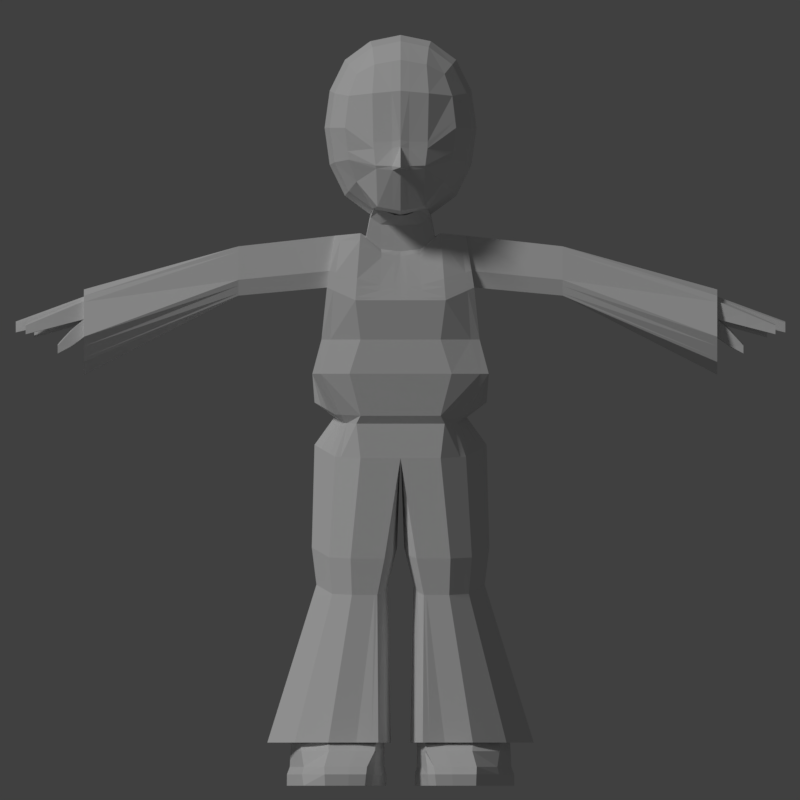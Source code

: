 # Source: ludzik8.blend  (saved by Blender 2.79.0; exported with 4.5.12 LTS)
import bpy
from mathutils import Matrix  # noqa: F401  (used for matrix-valued properties, if any)

bpy.ops.wm.read_factory_settings(use_empty=True)
scene = bpy.context.scene
scene.name = 'Scene'

# ---- collections
col_collection_1 = bpy.data.collections.new('Collection 1'); scene.collection.children.link(col_collection_1)

# ---- materials (node trees are filled in below, after node groups)
mat_skin = bpy.data.materials.new('Skin')
mat_skin.alpha_threshold = 0.0
mat_skin.use_transparent_shadow = False
mat_skin.roughness = 0.5
mat_skin.specular_intensity = 0.0

# ---- material node trees

# ---- world
world_world = bpy.data.worlds.new('World'); scene.world = world_world
world_world.color = (0.05088, 0.05088, 0.05088)
world_world.use_sun_shadow = False
world_world.sun_shadow_jitter_overblur = 0.0
world_world.cycles.sampling_method = 'MANUAL'

# ---- cameras
cam_camera_001 = bpy.data.cameras.new('Camera.001')
cam_camera_001.type = 'ORTHO'
cam_camera_001.clip_end = 100.0
cam_camera_001.lens = 35.0
cam_camera_001.sensor_width = 32.0
cam_camera_001.sensor_height = 18.0
cam_camera_001.ortho_scale = 2.5
cam_camera_001.display_size = 2.0
cam_camera_001.dof.focus_distance = 0.0
cam_camera_001.dof.aperture_fstop = 128.0
cam_camera_001.dof.aperture_blades = 6
cam_camera = bpy.data.cameras.new('Camera')
cam_camera.clip_end = 100.0
cam_camera.lens = 35.0
cam_camera.sensor_width = 32.0
cam_camera.sensor_height = 18.0
cam_camera.ortho_scale = 7.314
cam_camera.dof.focus_distance = 0.0
cam_camera.dof.aperture_fstop = 128.0

# ---- lights
light_sun = bpy.data.lights.new('Sun', 'SUN')
light_sun.transmission_factor = 0.0
light_sun.angle = 0.1993
light_sun.energy = 1.0
light_sun.shadow_buffer_clip_start = 0.5
light_sun.shadow_soft_size = 0.1
light_sun.shadow_cascade_max_distance = 1000.0

# ---- meshes
me_cube_002 = bpy.data.meshes.new('Cube.002')
me_cube_002.from_pydata([(0.0, 0.8607, -0.1758), (4.823e-10, 0.8046, 0.3507), (0.2803, 0.7948, -0.197), (4.279e-10, 0.9067, -0.3865), (0.294, 0.749, 0.3264), (0.2532, 0.8133, -0.3881), (0.7914, -0.01184, 0.0), (0.7382, 0.3347, 0.0), (0.7382, -0.007689, 0.3507), (0.7382, -0.3584, 0.0), (0.7382, -0.01599, -0.3507), (0.6882, 0.3062, -0.3264), (0.6882, 0.3152, 0.3264), (0.6882, -0.3312, 0.3264), (0.6882, -0.3376, -0.3264), (4.823e-10, -0.8799, 0.0), (0.3159, -0.8216, 0.0), (4.823e-10, -0.82, 0.3507), (4.823e-10, -0.8232, -0.3507), (0.294, -0.7684, -0.3264), (0.294, -0.765, 0.3264), (4.823e-10, -0.02224, -0.8785), (4.823e-10, 0.3224, -0.8194), (0.3159, -0.02155, -0.8194), (4.823e-10, -0.3655, -0.8194), (0.294, 0.2995, -0.7639), (0.294, -0.3413, -0.7639), (4.823e-10, -0.001439, 0.8785), (4.823e-10, 0.347, 0.8194), (4.823e-10, -0.3512, 0.8194), (0.3159, -0.002138, 0.8194), (0.294, 0.3219, 0.7639), (0.294, -0.3275, 0.7639), (0.2414, 0.6649, -0.747), (4.279e-10, 0.7027, -0.7862), (4.823e-10, 0.6352, 0.6432), (0.2721, 0.5903, 0.599), (0.5396, 0.585, 0.3021), (0.5795, 0.6238, 0.0), (0.5396, 0.5751, -0.3021), (0.5396, -0.3161, -0.599), (0.5795, -0.01946, -0.6432), (0.5396, 0.2782, -0.599), (0.5396, 0.2951, 0.599), (0.5795, -0.004225, 0.6432), (0.5396, -0.3046, 0.599), (0.5396, -0.6015, 0.3021), (0.5795, -0.6475, 0.0), (0.5396, -0.6059, -0.3021), (4.823e-10, -0.6512, -0.6432), (0.2721, -0.6076, -0.599), (0.2721, -0.5998, 0.599), (4.823e-10, -0.6437, 0.6432), (0.4588, -0.519, -0.5093), (0.4588, -0.5111, 0.5093), (0.4588, 0.4833, -0.5093), (0.4588, 0.4995, 0.5093), (4.279e-10, 1.089, -0.3747), (0.2584, 0.8276, -0.3576), (0.7015, 0.3137, -0.2397), (0.7523, -0.01489, -0.2575), (0.7015, -0.3431, -0.2397), (0.2998, -0.7825, -0.2397), (4.823e-10, -0.8383, -0.2575), (0.5502, 0.588, -0.2218), (0.5502, -0.617, -0.2218), (0.08824, 0.8302, -0.197), (0.09257, 0.7871, 0.343), (0.08212, 0.8773, -0.3997), (0.09946, -0.8615, 0.0), (0.09257, -0.8059, -0.343), (0.09257, -0.8027, 0.343), (0.09946, -0.02202, -0.8599), (0.09257, 0.3152, -0.802), (0.09257, -0.3579, -0.802), (0.09257, 0.3391, 0.802), (0.09946, -0.001659, 0.8599), (0.09257, -0.3437, 0.802), (0.07601, 0.6908, -0.7739), (0.08567, 0.6211, 0.6293), (0.08567, -0.6375, -0.6293), (0.08567, -0.6299, 0.6293), (0.0944, -0.8207, -0.2519), (0.0861, 0.8834, -0.3626), (0.0, 0.8479, -0.1147), (0.2834, 0.7843, -0.1339), (0.7792, -0.01089, 0.08028), (0.7268, 0.3302, 0.07472), (0.7268, -0.3522, 0.07472), (4.823e-10, -0.8662, 0.08028), (0.3109, -0.8086, 0.07472), (0.5703, 0.6149, 0.06916), (0.5703, -0.6369, 0.06916), (0.09788, -0.8481, 0.07853), (0.08923, 0.8204, -0.1319)], [], [(94, 67, 4, 85), (85, 4, 37, 91), (67, 79, 36, 4), (4, 36, 56, 37), (83, 58, 5, 68), (68, 5, 33, 78), (58, 64, 39, 5), (5, 39, 55, 33), (60, 10, 11, 59), (59, 11, 39, 64), (10, 41, 42, 11), (11, 42, 55, 39), (86, 87, 12, 8), (8, 12, 43, 44), (87, 91, 37, 12), (12, 37, 56, 43), (86, 8, 13, 88), (88, 13, 46, 92), (8, 44, 45, 13), (13, 45, 54, 46), (60, 61, 14, 10), (10, 14, 40, 41), (61, 65, 48, 14), (14, 48, 53, 40), (82, 70, 19, 62), (62, 19, 48, 65), (70, 80, 50, 19), (19, 50, 53, 48), (93, 90, 20, 71), (71, 20, 51, 81), (90, 92, 46, 20), (20, 46, 54, 51), (72, 73, 25, 23), (23, 25, 42, 41), (73, 78, 33, 25), (25, 33, 55, 42), (72, 23, 26, 74), (74, 26, 50, 80), (23, 41, 40, 26), (26, 40, 53, 50), (76, 30, 31, 75), (75, 31, 36, 79), (30, 44, 43, 31), (31, 43, 56, 36), (76, 77, 32, 30), (30, 32, 45, 44), (77, 81, 51, 32), (32, 51, 54, 45), (16, 62, 65, 47), (69, 82, 62, 16), (9, 47, 65, 61), (6, 9, 61, 60), (7, 59, 64, 38), (6, 60, 59, 7), (2, 38, 64, 58), (66, 2, 58, 83), (0, 66, 83, 57), (15, 63, 82, 69), (29, 52, 81, 77), (27, 29, 77, 76), (28, 75, 79, 35), (27, 76, 75, 28), (24, 74, 80, 49), (21, 72, 74, 24), (22, 34, 78, 73), (21, 22, 73, 72), (17, 71, 81, 52), (89, 93, 71, 17), (18, 49, 80, 70), (63, 18, 70, 82), (3, 68, 78, 34), (57, 83, 68, 3), (1, 35, 79, 67), (84, 1, 67, 94), (0, 84, 94, 66), (15, 69, 93, 89), (16, 47, 92, 90), (69, 16, 90, 93), (9, 88, 92, 47), (6, 86, 88, 9), (7, 38, 91, 87), (6, 7, 87, 86), (2, 85, 91, 38), (66, 94, 85, 2)])
me_cube_002.materials.append(mat_skin)
me_cube_002.use_remesh_preserve_volume = False
me_cube_002.use_remesh_preserve_attributes = False
me_cube_002.use_mirror_vertex_groups = False
me_cube_002.update()
me_cube_001 = bpy.data.meshes.new('Cube.001')
me_cube_001.from_pydata([(1.0, -1.1, -1.038), (1.208, -0.8221, 1.0), (1.0, 0.8078, -1.189), (1.208, 0.9421, 1.0), (1.0, -0.8606, 4.035), (1.0, 0.6373, 4.035), (1.347, 1.098, 0.0), (1.347, -1.098, 0.0), (1.125, -0.8755, 2.521), (1.125, 1.113, 2.521), (0.0, 1.293, -1.227), (0.0, 1.347, 1.0), (0.0, -1.585, -1.0), (0.0, -1.227, 1.0), (0.3554, 1.363, -6.458), (0.4954, 1.363, -6.458), (0.0, -1.446, 0.0), (0.0, 1.446, 0.0), (0.0, 1.484, 2.148), (0.0, -1.246, 2.148), (0.6125, 1.347, 1.0), (0.6125, -1.585, -1.0), (0.6125, 1.0, 4.105), (0.7798, 1.446, 0.0), (0.6893, 1.484, 2.148), (0.6125, 1.293, -1.227), (0.6125, -1.227, 1.0), (0.6125, -1.211, 4.105), (0.7798, -1.446, 0.0), (0.6893, -1.246, 2.148), (0.2902, 1.293, -1.227), (0.2902, -1.227, 1.0), (1.043, 0.9893, -6.428), (0.3695, -1.446, 0.0), (0.3266, -1.246, 2.148), (0.2902, 1.347, 1.0), (0.2902, -1.585, -1.0), (0.2902, 1.0, 3.539), (0.3695, 1.446, 0.0), (0.3266, 1.484, 2.148), (1.314, -0.2489, -0.8379), (1.208, -0.09836, 1.0), (1.0, -0.09836, 4.035), (1.347, -0.1422, 0.0), (1.125, -0.1402, 2.521), (0.674, 1.168, -1.457), (0.6125, -0.09836, 4.105), (0.8608, -1.019, -1.366), (0.9079, -0.7771, -1.336), (0.3011, -0.5152, 4.92), (0.0, -0.5152, 4.753), (0.0, 0.3199, 4.753), (0.3011, 1.089, 4.795), (0.4138, 1.089, 4.804), (0.4138, 0.3199, 5.053), (0.4138, -0.4585, 5.053), (0.0, 1.089, 4.629), (0.2949, 0.3199, 4.92), (0.0, 1.0, 3.428), (0.0, -1.292, 3.428), (1.11, 0.7631, -6.353), (0.1977, 0.1748, -6.158), (0.2902, -1.292, 3.539), (1.0, 0.8078, -2.424), (1.043, -0.481, -6.312), (0.0, 0.8945, 4.317), (0.0, -0.8121, 4.389), (0.458, 0.07664, 4.704), (0.3009, -0.8121, 4.434), (0.458, -0.7517, 4.704), (0.3009, 0.8945, 4.362), (0.458, 0.8945, 4.56), (1.085, -0.9241, 3.006), (1.085, 1.018, 3.006), (0.0, 1.329, 2.557), (0.0, -1.261, 2.557), (0.6647, 1.329, 2.774), (0.6647, -1.235, 2.774), (0.315, -1.261, 2.593), (0.315, 1.329, 2.593), (4.837, 0.8751, 2.278), (1.087, 0.5143, -1.091), (1.208, 0.6531, 1.0), (1.0, 0.5625, 4.035), (1.347, 0.7532, 0.0), (1.125, 0.7649, 2.521), (0.0, -1.462, -1.347), (1.012, -0.2411, -1.269), (0.8608, 0.7249, -1.438), (1.085, 0.8273, 3.006), (1.208, -0.5972, 1.0), (1.0, -0.7387, 4.035), (1.347, -0.8006, 0.0), (1.125, -0.647, 2.521), (0.0, 1.168, -1.457), (0.5186, 1.168, -1.457), (0.9029, 0.4565, -1.391), (1.098, -0.8352, -0.976), (1.085, -0.7907, 3.006), (2.476, 0.6727, 3.723), (2.476, 0.0441, 3.723), (2.476, 0.8652, 2.283), (2.476, 0.004295, 2.283), (0.0, -1.102, 3.6), (2.476, 0.9246, 2.744), (2.476, -0.565, 3.723), (2.476, -0.4777, 2.283), (2.476, -0.6145, 2.744), (4.837, 0.02178, 2.463), (4.837, 1.136, 0.3452), (4.837, 0.1335, -0.02523), (4.837, 0.2624, 1.726), (4.837, 1.453, 1.083), (4.837, -0.6365, 2.075), (4.837, -0.6866, 0.238), (4.837, -1.018, 1.185), (0.3001, -1.102, 3.665), (0.3001, 0.935, 3.64), (0.0, 0.935, 3.575), (0.5279, -0.02739, 4.012), (0.5279, -1.044, 4.012), (0.5279, 0.935, 3.962), (1.285, 0.1748, -6.158), (1.09, 0.9996, -5.365), (0.0, 0.8645, -2.354), (0.0, 1.293, -2.462), (1.098, -0.8352, -2.211), (1.314, -0.2489, -2.073), (1.618, -1.181, -10.77), (0.1484, -0.0401, -10.77), (0.4954, -0.8548, -6.283), (0.6125, 1.293, -2.462), (0.7438, -0.8548, -6.283), (0.05356, 0.1055, -5.068), (0.674, -1.462, -1.347), (0.5186, -1.462, -1.347), (0.2902, 1.293, -2.462), (0.3554, -0.8548, -6.283), (1.734, 0.8926, -10.77), (1.618, 1.303, -10.77), (1.09, -0.6144, -5.238), (0.1341, -0.6734, -5.163), (0.7626, -1.025, -5.205), (0.2643, 1.033, -6.374), (0.4899, -1.025, -5.205), (0.2443, -1.025, -5.205), (0.2902, -1.585, -2.235), (0.0, -1.585, -2.235), (0.7438, 1.363, -6.458), (0.6125, -1.585, -2.235), (1.164, 0.7513, -5.283), (0.0, -1.169, -2.185), (1.0, -1.1, -2.274), (0.6757, 1.934, -10.77), (1.087, 0.5143, -2.327), (0.2643, -0.5348, -6.244), (0.0, -0.2489, -2.073), (0.4899, 1.41, -5.397), (1.356, 0.1055, -5.068), (1.173, -0.3906, -5.185), (1.118, -0.2772, -6.264), (0.3392, 2.069, -10.77), (0.7626, 1.41, -5.397), (0.1341, 1.048, -5.306), (0.2443, 1.41, -5.397), (2.035, 0.08104, -10.77), (0.6757, -1.813, -10.77), (1.103, -1.813, -10.77), (0.3392, -1.679, -10.77), (1.103, 1.695, -10.77), (0.229, 1.483, -10.77), (0.6757, 1.695, -10.77), (1.103, 1.934, -10.77), (0.229, -1.169, -10.77), (0.6757, -1.422, -10.77), (1.103, -1.422, -10.77), (1.747, -0.8682, -10.77), (0.08818, 1.293, -1.227), (0.08818, -1.227, 1.0), (0.1123, -1.446, 0.0), (0.09923, -1.246, 2.148), (0.4266, -1.37, -10.77), (0.08818, 1.347, 1.0), (0.08818, -1.585, -1.0), (0.3729, 1.66, -10.77), (0.1123, 1.446, 0.0), (0.09923, 1.484, 2.148), (0.248, -0.08085, -10.77), (0.09149, -0.5152, 4.757), (0.09149, 1.089, 4.632), (0.0896, 0.3199, 4.757), (0.08818, -1.292, 3.462), (0.4414, -1.719, -10.77), (0.09142, -0.8121, 4.403), (0.09142, 0.8945, 4.331), (0.0957, -1.261, 2.568), (0.0957, 1.329, 2.568), (0.398, -0.8548, -6.283), (0.09118, 0.935, 3.594), (0.09118, -1.102, 3.619), (0.08818, 1.0, 3.462), (0.1576, -1.462, -1.347), (0.1576, 1.168, -1.457), (0.398, 1.363, -6.458), (0.08818, -1.585, -2.235), (0.3189, 1.41, -5.397), (0.3189, -1.025, -5.205), (0.08818, 1.293, -2.462), (0.4414, 2.028, -10.77), (1.072, 1.034, 1.0), (0.9119, -1.21, -1.03), (0.9119, 0.7198, 4.051), (1.218, 1.177, 0.0), (1.026, 1.197, 2.437), (0.9119, 0.9181, -1.197), (1.072, -0.9142, 1.0), (0.9119, -0.9402, 4.051), (1.218, -1.177, 0.0), (1.026, -0.9599, 2.437), (1.526, 1.066, -10.77), (1.501, -1.325, -10.77), (0.9897, 1.089, 2.953), (0.9897, -0.9948, 2.953), (0.9746, -0.566, -6.305), (0.8183, -1.12, -1.361), (0.8183, 0.8257, -1.442), (0.9746, 1.074, -6.435), (0.9119, -1.21, -2.265), (1.016, 1.093, -5.372), (1.016, -0.7077, -5.23), (0.9119, 0.9181, -2.433), (1.501, 1.446, -10.77), (1.673, 0.02299, -10.77), (1.545, -0.9672, -10.77), (0.6757, -0.1742, -12.03), (0.684, -1.154, -12.03), (1.103, -0.1742, -12.03), (1.052, -1.154, -12.03), (1.154, 2.994, -12.03), (0.7978, 2.994, -12.03), (1.481, 2.148, -12.03), (1.737, 0.02299, -12.03), (1.601, -0.9672, -12.03), (0.4697, -1.109, -12.03), (0.5453, 2.959, -12.03), (0.2163, -0.08085, -12.03), (0.7824, 2.801, -11.48), (1.164, 2.801, -11.48), (1.558, -0.9672, -11.48), (1.07, -1.211, -11.48), (0.4544, -1.163, -11.48), (0.248, -0.08085, -11.48), (0.5121, 2.766, -11.48), (1.692, 0.02299, -11.48), (1.478, 1.764, -11.48), (0.681, -1.211, -11.48), (1.16, 3.003, -11.7), (1.063, -1.237, -11.7), (0.5256, 2.968, -11.7), (1.735, 0.02299, -11.7), (0.6822, -1.237, -11.7), (0.7886, 3.003, -11.7), (1.601, -0.9672, -11.7), (0.4606, -1.19, -11.7), (0.2163, -0.08085, -11.7), (1.505, 1.919, -11.7), (0.6854, 2.227, -11.02), (1.55, -0.9022, -11.02), (0.4363, -1.342, -11.02), (0.248, -0.01586, -11.02), (1.515, 1.374, -11.02), (1.097, 2.227, -11.02), (1.092, -1.393, -11.02), (0.394, 2.192, -11.02), (1.68, 0.08799, -11.02), (0.6775, -1.393, -11.02), (1.138, -0.726, -0.9503), (1.138, -0.726, -2.186), (1.801, -0.6914, -10.77), (1.149, -0.193, -6.244), (1.208, -0.5043, 1.0), (1.0, -0.6195, 4.035), (1.347, -0.678, 0.0), (1.125, -0.5526, 2.521), (2.476, -0.4516, 3.723), (2.476, -0.388, 2.283), (4.837, -0.514, 2.148), (4.837, -0.5339, 0.189), (4.837, -0.6011, 1.465), (0.9273, -0.6772, -1.323), (0.2519, -0.4027, -6.228), (0.1191, -0.5284, -5.145), (1.207, -0.2982, -5.163), (0.0, -0.998, -2.164), (0.214, -0.959, -10.77), (0.3933, -1.231, -10.77), (1.569, -0.7828, -10.77), (0.6824, -0.9718, -12.03), (1.062, -0.9718, -12.03), (0.4225, -0.9175, -12.03), (1.626, -0.7828, -12.03), (1.583, -0.7828, -11.48), (0.416, -0.9616, -11.48), (1.626, -0.7828, -11.7), (0.4151, -0.9838, -11.7), (0.4012, -1.095, -11.02), (1.574, -0.7178, -11.02), (1.013, -0.8702, 3.879), (0.6204, 1.05, 3.903), (0.6204, -1.214, 3.903), (0.294, 1.05, 3.395), (1.013, 0.6951, 3.879), (1.013, 0.6027, 3.879), (1.013, -0.7466, 3.879), (2.476, 0.7109, 3.575), (2.476, -0.5725, 3.575), (5.877, 0.436, 1.21), (4.837, 0.9627, 2.096), (4.837, -0.6945, 1.94), (0.0, 1.05, 3.296), (0.0, -1.287, 3.296), (0.294, -1.287, 3.395), (0.08932, -1.287, 3.326), (0.08932, 1.05, 3.326), (0.9237, 0.7758, 3.885), (0.9237, -0.9485, 3.885), (4.837, -0.5543, 1.999), (0.2173, 1.261, -10.77), (1.208, 0.5438, 1.0), (1.0, 0.4664, 4.035), (1.347, 0.6229, 0.0), (1.125, 0.6332, 2.521), (1.777, 0.7745, -10.77), (1.12, 0.4033, -1.054), (1.135, 0.6775, -6.325), (2.476, 0.5813, 3.723), (2.476, 0.74, 2.283), (4.837, 0.7509, 2.304), (4.837, 0.9904, 0.2913), (4.837, 0.9305, 1.593), (0.2547, 0.9082, -6.343), (0.9188, 0.3551, -1.373), (1.12, 0.4033, -2.29), (0.0, 0.7026, -2.313), (0.1224, 0.9106, -5.271), (1.192, 0.6573, -5.251), (0.3548, 1.407, -10.77), (1.546, 0.9143, -10.77), (1.08, 2.533, -12.03), (0.7126, 2.533, -12.03), (0.43, 2.517, -12.03), (1.519, 1.839, -12.03), (0.4063, 2.352, -11.48), (1.509, 1.511, -11.48), (0.4131, 2.525, -11.7), (1.538, 1.643, -11.7), (1.539, 1.187, -11.02), (0.3727, 1.871, -11.02), (4.837, 0.8311, 2.12), (1.119, 1.099, 2.594), (1.119, -0.8828, 2.594), (0.0, 1.461, 2.209), (0.0, -1.249, 2.209), (0.6856, 1.461, 2.242), (0.6856, -1.245, 2.242), (0.3249, -1.249, 2.214), (0.3249, 1.461, 2.214), (1.119, 0.7742, 2.594), (1.119, -0.6685, 2.594), (2.476, 0.8741, 2.352), (2.476, -0.4982, 2.352), (4.837, 0.1527, 0.1429), (4.837, 1.184, 0.4556), (4.837, -0.7362, 0.3796), (0.0987, 1.461, 2.211), (0.0987, -1.249, 2.211), (1.021, -0.9651, 2.514), (1.021, 1.181, 2.514), (4.837, -0.5707, 0.3355), (4.837, 1.034, 0.4101), (5.726, 1.059, 1.155), (5.674, 0.06033, 1.234), (5.596, -0.7354, 1.062), (5.674, -0.09026, 1.509), (5.596, -0.7146, 1.299), (5.726, 0.9905, 1.413), (1.1, -0.906, 2.824), (0.0, 1.387, 2.404), (0.0, -1.256, 2.404), (0.6739, 1.387, 2.54), (0.6739, -1.239, 2.54), (0.3193, -1.256, 2.426), (0.3193, 1.387, 2.426), (1.1, 0.8039, 2.824), (1.1, -0.737, 2.824), (2.476, 0.9024, 2.572), (2.476, -0.5633, 2.572), (4.837, 0.2141, 1.029), (4.837, 1.334, 0.807), (4.837, -0.8943, 0.8305), (0.09702, 1.387, 2.411), (0.09702, -1.256, 2.411), (1.003, -0.9818, 2.76), (1.003, 1.129, 2.76), (4.837, -0.5877, 0.9681), (4.837, 0.9759, 1.073), (1.1, 1.054, 2.824), (1.231, -0.4734, -0.8908), (1.231, -0.4734, -2.126), (1.925, -0.2825, -10.77), (1.221, 0.001717, -6.198), (0.9723, -0.4463, -1.294), (1.286, -0.08449, -5.113), (1.641, -0.3562, -11.48), (1.684, -0.3562, -11.7), (1.63, -0.2912, -11.02), (1.208, -0.2894, 1.0), (1.0, -0.3436, 4.035), (1.347, -0.3944, 0.0), (1.125, -0.3343, 2.521), (2.476, -0.1892, 3.723), (2.476, -0.1803, 2.283), (4.837, -0.2303, 2.314), (4.837, -0.1806, 0.07557), (4.837, 0.5961, 1.66), (0.2232, -0.09695, -6.191), (0.08441, -0.1928, -5.104), (0.0, -0.6014, -2.116), (0.1793, -0.4725, -10.77), (0.3164, -0.622, -10.77), (1.624, -0.3562, -10.77), (0.6788, -0.5496, -12.03), (1.084, -0.5496, -12.03), (0.3133, -0.4746, -12.03), (1.685, -0.3562, -12.03), (0.327, -0.4953, -11.48), (0.3098, -0.5058, -11.7), (0.3201, -0.5238, -11.02), (4.837, -0.23, 2.135), (4.837, -0.1877, 0.2335), (5.877, 0.0332, 1.526), (5.877, 0.186, 1.245), (4.837, -0.1632, 1.001), (0.1828, 0.61, -10.77), (1.208, 0.2224, 1.0), (1.0, 0.1838, 4.035), (1.347, 0.24, 0.0), (1.125, 0.2461, 2.521), (2.476, 0.3124, 3.723), (2.476, 0.3718, 2.283), (4.837, 0.386, 2.384), (4.837, 0.5616, 0.1329), (0.2262, 0.5412, -6.25), (0.0, 0.2264, -2.193), (0.08794, 0.5077, -5.17), (0.3013, 0.6624, -10.77), (1.614, 0.4682, -10.77), (1.092, 1.178, -12.03), (0.6941, 1.178, -12.03), (0.323, 1.217, -12.03), (1.628, 0.9302, -12.03), (0.3271, 1.134, -11.48), (0.3146, 1.221, -11.7), (0.3103, 0.9266, -11.02), (1.906, 0.4274, -10.77), (1.217, 0.07687, -0.946), (1.21, 0.4259, -6.241), (0.9656, 0.05671, -1.321), (1.217, 0.07687, -2.181), (1.274, 0.3812, -5.16), (1.6, 0.7661, -11.48), (1.637, 0.8324, -11.7), (1.609, 0.6371, -11.02), (4.837, 0.5928, 0.2764), (5.726, 0.8282, 1.188), (5.726, 0.7234, 1.446), (4.837, 0.5947, 1.051), (5.237, 1.07, 0.5928), (5.237, 1.038, 0.8258), (5.237, 0.8031, 0.8555), (5.237, 0.8021, 0.5831), (5.596, -0.5325, 1.123), (5.674, -0.2395, 1.171), (4.837, -0.144, 1.603), (5.674, -0.3029, 1.447), (5.596, -0.5707, 1.359), (4.837, 0.05826, 2.256), (5.877, 0.3223, 1.49), (4.837, 0.4443, 2.188), (5.281, 0.9108, 1.766), (5.281, 0.9948, 1.374), (5.281, 0.5838, 1.817), (5.281, 0.7122, 1.424), (5.285, 0.04745, 1.941), (5.285, 0.2294, 1.518), (5.285, 0.3917, 1.887), (5.285, 0.527, 1.466), (5.259, -0.01668, 1.879), (5.259, 0.1604, 1.478), (5.259, -0.2668, 1.788), (5.259, -0.1922, 1.385), (5.124, -0.6519, 1.312), (5.124, -0.615, 1.734), (5.124, -0.2911, 1.421), (5.124, -0.359, 1.841), (5.445, -0.7088, 1.142), (5.445, -0.4556, 1.218), (5.445, -0.5033, 1.513), (5.445, -0.6829, 1.438), (5.523, -0.06359, 1.643), (5.523, -0.2898, 1.57), (5.523, -0.2223, 1.248), (5.523, 0.09661, 1.323), (5.71, 0.03722, 1.643), (5.71, 0.3419, 1.602), (5.71, 0.4616, 1.282), (5.71, 0.1983, 1.322), (5.573, 0.9631, 1.534), (5.573, 0.6755, 1.573), (5.573, 0.7884, 1.269), (5.573, 1.037, 1.231), (5.037, 1.023, 0.798), (5.037, 0.6984, 0.7795), (5.037, 0.9845, 1.241), (5.037, 0.6996, 1.298)], [], [(212, 209, 3, 6), (92, 90, 1, 7), (210, 21, 134, 224), (325, 307, 4, 216), (312, 311, 5, 83), (97, 92, 7, 0), (214, 212, 6, 2), (82, 3, 9, 85), (215, 1, 8, 218), (182, 11, 18, 186), (183, 179, 16, 12), (323, 319, 58, 200), (194, 65, 56, 189), (179, 178, 13, 16), (217, 215, 26, 28), (42, 46, 27, 216, 4, 91, 281, 417), (324, 308, 22, 211), (210, 217, 28, 21), (209, 20, 24, 213), (31, 26, 29, 34), (30, 38, 23, 25), (321, 309, 27, 62), (21, 36, 135, 134), (38, 35, 20, 23), (185, 182, 35, 38), (48, 47, 152, 126), (322, 321, 62, 191), (177, 185, 38, 30), (178, 31, 34, 180), (28, 26, 31, 33), (193, 68, 49, 188), (308, 310, 37, 22), (21, 28, 33, 36), (20, 35, 39, 24), (69, 67, 54, 55), (202, 95, 136, 207), (88, 96, 154, 63), (5, 211, 22, 46, 42, 445, 329, 83), (68, 69, 55, 49), (416, 41, 44, 419), (465, 446, 43, 40), (419, 44, 102, 421), (467, 87, 127, 468), (446, 444, 41, 43), (190, 51, 50, 188), (54, 57, 49, 55), (53, 52, 57, 54), (189, 56, 51, 190), (67, 71, 53, 54), (71, 70, 52, 53), (159, 140, 64, 160), (229, 142, 132, 223), (143, 14, 161, 170), (226, 32, 139, 231), (137, 155, 173, 168), (132, 130, 166, 167), (121, 117, 70, 71), (119, 121, 71, 67), (116, 120, 69, 68), (120, 119, 67, 69), (199, 116, 68, 193), (198, 118, 65, 194), (445, 42, 100, 448), (389, 392, 79, 76), (401, 391, 78, 195), (391, 390, 77, 78), (403, 389, 76, 221), (400, 387, 74, 196), (393, 406, 73, 89), (402, 386, 72, 222), (331, 85, 101, 336), (6, 3, 82, 84), (95, 45, 131, 136), (2, 6, 84, 81), (225, 88, 63, 230), (201, 86, 147, 204), (328, 82, 85, 331), (368, 93, 106, 370), (386, 394, 98, 72), (307, 313, 91, 4), (1, 90, 93, 8), (289, 48, 126, 277), (224, 134, 149, 227), (276, 282, 92, 97), (134, 135, 146, 149), (282, 280, 90, 92), (370, 106, 114, 373), (336, 101, 109, 338), (395, 104, 112, 398), (284, 105, 113, 286), (393, 89, 104, 395), (281, 91, 105, 284), (313, 98, 107, 315), (312, 83, 99, 314), (438, 486, 108, 422), (442, 397, 111, 483), (405, 398, 112, 339), (358, 317, 80, 337), (421, 102, 110, 423), (314, 99, 80, 317), (315, 107, 115, 318), (448, 100, 108, 450), (200, 58, 118, 198), (191, 62, 116, 199), (27, 46, 119, 120), (62, 27, 120, 116), (46, 22, 121, 119), (22, 37, 117, 121), (15, 148, 172, 153), (160, 64, 128, 176), (197, 137, 168, 192), (425, 61, 129, 428), (223, 132, 167, 220), (32, 60, 138, 139), (276, 97, 48, 289), (183, 12, 86, 201), (214, 2, 88, 225), (30, 25, 45, 95), (465, 40, 87, 467), (2, 81, 96, 88), (177, 30, 95, 202), (97, 0, 47, 48), (466, 122, 165, 464), (279, 160, 176, 278), (277, 126, 159, 292), (343, 124, 163, 344), (163, 164, 14, 143), (157, 162, 148, 15), (228, 123, 32, 226), (469, 158, 122, 466), (292, 159, 160, 279), (205, 157, 15, 203), (206, 145, 137, 197), (344, 163, 143, 340), (123, 150, 60, 32), (142, 144, 130, 132), (124, 125, 164, 163), (207, 136, 157, 205), (230, 63, 123, 228), (204, 147, 145, 206), (126, 152, 140, 159), (227, 149, 142, 229), (136, 131, 162, 157), (427, 156, 133, 426), (63, 154, 150, 123), (147, 151, 141, 145), (149, 146, 144, 142), (468, 127, 158, 469), (426, 133, 61, 425), (145, 141, 155, 137), (456, 464, 165, 232), (257, 260, 235, 237), (471, 259, 241, 460), (181, 174, 166, 192), (174, 175, 167, 166), (233, 176, 128, 220), (231, 139, 138, 219), (153, 172, 169, 171), (208, 153, 171, 184), (261, 256, 238, 239), (262, 257, 237, 242), (296, 278, 176, 233), (340, 143, 170, 327), (203, 15, 153, 208), (14, 203, 208, 161), (294, 295, 181, 173), (161, 208, 184, 170), (173, 181, 192, 168), (443, 455, 187, 129), (146, 204, 206, 144), (125, 207, 205, 164), (144, 206, 197, 130), (164, 205, 203, 14), (10, 177, 202, 94), (36, 183, 201, 135), (130, 197, 192, 166), (59, 191, 199, 103), (37, 200, 198, 117), (135, 201, 204, 146), (392, 400, 196, 79), (388, 401, 195, 75), (117, 198, 194, 70), (103, 199, 193, 66), (52, 189, 190, 57), (57, 190, 188, 49), (94, 202, 207, 125), (66, 193, 188, 50), (13, 178, 180, 19), (10, 17, 185, 177), (320, 322, 191, 59), (17, 11, 182, 185), (33, 31, 178, 179), (70, 194, 189, 52), (310, 323, 200, 37), (36, 33, 179, 183), (35, 182, 186, 39), (436, 264, 245, 433), (172, 231, 219, 169), (175, 233, 220, 167), (354, 258, 244, 350), (152, 227, 229, 140), (131, 230, 228, 162), (162, 228, 226, 148), (25, 214, 225, 45), (64, 223, 220, 128), (47, 224, 227, 152), (45, 225, 230, 131), (390, 402, 222, 77), (406, 403, 221, 73), (148, 226, 231, 172), (140, 229, 223, 64), (3, 209, 213, 9), (0, 7, 217, 210), (311, 324, 211, 5), (7, 1, 215, 217), (26, 215, 218, 29), (25, 23, 212, 214), (309, 325, 216, 27), (0, 210, 224, 47), (23, 20, 209, 212), (458, 457, 236, 234), (459, 458, 234, 245), (299, 297, 235, 243), (297, 298, 237, 235), (298, 300, 242, 237), (457, 460, 241, 236), (258, 261, 239, 244), (303, 262, 242, 300), (260, 263, 243, 235), (256, 265, 240, 238), (271, 270, 254, 247), (275, 268, 250, 255), (306, 267, 248, 301), (273, 266, 246, 252), (357, 273, 252, 352), (437, 269, 251, 435), (267, 272, 249, 248), (266, 271, 247, 246), (472, 274, 253, 470), (272, 275, 255, 249), (247, 254, 265, 256), (255, 250, 263, 260), (301, 248, 262, 303), (252, 246, 261, 258), (352, 252, 258, 354), (435, 251, 264, 436), (248, 249, 257, 262), (246, 247, 256, 261), (470, 253, 259, 471), (249, 255, 260, 257), (175, 174, 275, 272), (456, 232, 274, 472), (171, 169, 271, 266), (233, 175, 272, 267), (429, 187, 269, 437), (346, 184, 273, 357), (184, 171, 266, 273), (296, 233, 267, 306), (174, 181, 268, 275), (169, 219, 270, 271), (430, 296, 306, 415), (181, 295, 305, 268), (250, 302, 304, 263), (413, 301, 303, 414), (268, 305, 302, 250), (415, 306, 301, 413), (414, 303, 300, 434), (432, 434, 300, 298), (431, 432, 298, 297), (433, 431, 297, 299), (263, 304, 299, 243), (428, 429, 295, 294), (430, 409, 278, 296), (141, 291, 290, 155), (151, 293, 291, 141), (412, 292, 279, 410), (408, 277, 292, 412), (410, 279, 278, 409), (407, 276, 289, 411), (155, 290, 294, 173), (106, 285, 287, 114), (399, 404, 288, 115), (318, 326, 286, 113), (417, 281, 284, 420), (420, 284, 286, 422), (418, 416, 280, 282), (407, 418, 282, 276), (411, 289, 277, 408), (93, 283, 285, 106), (90, 280, 283, 93), (115, 288, 326, 318), (77, 222, 325, 309), (73, 221, 324, 311), (79, 196, 323, 310), (75, 195, 322, 320), (105, 315, 318, 113), (104, 314, 317, 112), (339, 112, 317, 358), (514, 513, 440, 487), (89, 312, 314, 104), (91, 313, 315, 105), (72, 98, 313, 307), (76, 79, 310, 308), (195, 78, 321, 322), (78, 77, 309, 321), (221, 76, 308, 324), (196, 74, 319, 323), (89, 73, 311, 312), (222, 72, 307, 325), (520, 517, 385, 380), (455, 346, 357, 463), (219, 347, 356, 270), (254, 353, 355, 265), (461, 352, 354, 462), (270, 356, 353, 254), (463, 357, 352, 461), (238, 240, 351, 348), (244, 239, 349, 350), (239, 238, 348, 349), (462, 354, 350, 459), (170, 184, 346, 327), (452, 340, 327, 443), (265, 355, 351, 240), (219, 138, 332, 347), (154, 342, 345, 150), (454, 344, 340, 452), (150, 345, 334, 60), (453, 343, 344, 454), (60, 334, 332, 138), (81, 333, 341, 96), (99, 335, 337, 80), (488, 358, 337, 450), (522, 521, 477, 480), (449, 336, 338, 451), (444, 328, 331, 447), (447, 331, 336, 449), (83, 329, 335, 99), (84, 82, 328, 330), (96, 341, 342, 154), (81, 84, 330, 333), (451, 338, 379, 473), (114, 287, 378, 373), (9, 213, 377, 359), (29, 218, 376, 364), (19, 180, 375, 362), (39, 186, 374, 366), (338, 109, 372, 379), (423, 110, 371, 439), (85, 367, 369, 101), (101, 369, 372, 109), (396, 370, 373, 399), (8, 93, 368, 360), (394, 368, 370, 396), (218, 8, 360, 376), (85, 9, 359, 367), (186, 18, 361, 374), (213, 24, 363, 377), (34, 29, 364, 365), (180, 34, 365, 375), (24, 39, 366, 363), (482, 381, 383, 484), (474, 380, 385, 475), (519, 520, 380, 474), (508, 505, 382, 384), (507, 508, 384, 485), (511, 512, 381, 482), (98, 394, 396, 107), (107, 396, 399, 115), (473, 379, 405, 476), (373, 378, 404, 399), (359, 377, 403, 406), (364, 376, 402, 390), (362, 375, 401, 388), (366, 374, 400, 392), (379, 372, 398, 405), (439, 371, 397, 442), (367, 393, 395, 369), (369, 395, 398, 372), (360, 368, 394, 386), (376, 360, 386, 402), (367, 359, 406, 393), (374, 361, 387, 400), (377, 363, 389, 403), (365, 364, 390, 391), (375, 365, 391, 401), (363, 366, 392, 389), (378, 439, 442, 404), (505, 506, 481, 382), (509, 510, 484, 383), (382, 481, 485, 384), (287, 423, 439, 378), (87, 411, 408, 127), (40, 43, 418, 407), (43, 41, 416, 418), (100, 420, 422, 108), (42, 417, 420, 100), (40, 407, 411, 87), (122, 410, 409, 165), (127, 408, 412, 158), (158, 412, 410, 122), (232, 165, 409, 430), (129, 187, 429, 428), (245, 234, 431, 433), (234, 236, 432, 431), (236, 241, 434, 432), (259, 414, 434, 241), (274, 415, 413, 253), (253, 413, 414, 259), (232, 430, 415, 274), (295, 429, 437, 305), (302, 435, 436, 304), (305, 437, 435, 302), (304, 436, 433, 299), (291, 426, 425, 290), (293, 427, 426, 291), (290, 425, 428, 294), (285, 421, 423, 287), (404, 442, 483, 288), (326, 438, 422, 286), (283, 419, 421, 285), (280, 416, 419, 283), (371, 473, 476, 397), (516, 515, 316, 441), (441, 316, 487, 440), (110, 451, 473, 371), (44, 447, 449, 102), (41, 444, 447, 44), (102, 449, 451, 110), (397, 476, 424, 111), (486, 488, 450, 108), (156, 453, 454, 133), (133, 454, 452, 61), (61, 452, 443, 129), (264, 462, 459, 245), (269, 463, 461, 251), (251, 461, 462, 264), (187, 455, 463, 269), (517, 518, 475, 385), (347, 456, 472, 356), (353, 470, 471, 355), (356, 472, 470, 353), (348, 351, 460, 457), (350, 349, 458, 459), (349, 348, 457, 458), (327, 346, 455, 443), (355, 471, 460, 351), (347, 332, 464, 456), (342, 468, 469, 345), (345, 469, 466, 334), (334, 466, 464, 332), (333, 465, 467, 341), (335, 448, 450, 337), (329, 445, 448, 335), (330, 328, 444, 446), (341, 467, 468, 342), (333, 330, 446, 465), (480, 477, 478, 479), (523, 524, 479, 478), (521, 523, 478, 477), (524, 522, 480, 479), (503, 483, 438, 504), (499, 438, 483, 500), (509, 383, 381, 512), (494, 493, 486, 111), (496, 424, 488, 495), (492, 491, 488, 424), (519, 518, 491, 492), (358, 488, 491, 489), (424, 339, 490, 492), (339, 358, 489, 490), (515, 496, 495, 514), (516, 513, 493, 494), (111, 424, 496, 494), (488, 486, 493, 495), (486, 497, 498, 111), (510, 499, 500, 511), (486, 438, 499, 497), (483, 111, 498, 500), (506, 503, 504, 507), (288, 483, 503, 501), (438, 326, 502, 504), (326, 288, 501, 502), (481, 506, 507, 485), (501, 503, 506, 505), (504, 502, 508, 507), (502, 501, 505, 508), (484, 510, 511, 482), (497, 509, 512, 498), (497, 499, 510, 509), (500, 498, 512, 511), (441, 440, 513, 516), (316, 515, 514, 487), (494, 496, 515, 516), (495, 493, 513, 514), (474, 475, 518, 519), (489, 491, 518, 517), (492, 490, 520, 519), (490, 489, 517, 520), (424, 476, 522, 524), (405, 339, 523, 521), (339, 424, 524, 523), (476, 405, 521, 522)])
me_cube_001.materials.append(mat_skin)
me_cube_001.use_remesh_preserve_volume = False
me_cube_001.use_remesh_preserve_attributes = False
me_cube_001.use_mirror_vertex_groups = False
me_cube_001.update()

# ---- objects
ob_sun = bpy.data.objects.new('Sun', light_sun)
ob_camera_001 = bpy.data.objects.new('Camera.001', cam_camera_001)
ob_cube_001 = bpy.data.objects.new('Cube.001', me_cube_002)
ob_cube = bpy.data.objects.new('Cube', me_cube_001)
ob_camera = bpy.data.objects.new('Camera', cam_camera)

# ---- transforms, parenting, visibility, modifiers, constraints
ob_sun.location = (3.313, 2.604, 3.257)
ob_sun.rotation_euler = (-0.5116, 0.7643, -0.0337)
ob_sun.lineart.crease_threshold = 0.0
ob_camera_001.location = (0.0, 4.328, 0.0)
ob_camera_001.rotation_euler = (1.571, 0.0, 3.142)
ob_camera_001.lineart.crease_threshold = 0.0
ob_cube_001.location = (0.0, 0.03169, 0.8515)
ob_cube_001.scale = (0.3, 0.281, 0.3303)
ob_cube_001.lineart.crease_threshold = 0.0
_m = ob_cube_001.modifiers.new('Mirror', 'MIRROR')
ob_cube.location = (0.0, 0.0, 0.08277)
ob_cube.scale = (0.2046, 0.107, 0.107)
ob_cube.lineart.crease_threshold = 0.0
_m = ob_cube.modifiers.new('Mirror', 'MIRROR')
ob_camera.location = (7.481, -6.508, 5.344)
ob_camera.rotation_euler = (1.109, 0.0, 0.8149)
ob_camera.lock_rotations_4d = False
ob_camera.empty_display_type = 'ARROWS'
ob_camera.color = (0.0, 0.0, 0.0, 0.0)
ob_camera.display_type = 'WIRE'
ob_camera.lineart.crease_threshold = 0.0

# ---- collection membership
col_collection_1.objects.link(ob_sun)
col_collection_1.objects.link(ob_camera_001)
col_collection_1.objects.link(ob_cube_001)
col_collection_1.objects.link(ob_cube)
col_collection_1.objects.link(ob_camera)

# ---- scene / render settings (as saved in the file)
scene.camera = ob_camera_001
scene.frame_start = 1; scene.frame_end = 250; scene.frame_set(1)
scene.render.engine = 'BLENDER_EEVEE_NEXT'
scene.render.resolution_x = 64
scene.render.resolution_y = 64
scene.render.dither_intensity = 0.0
scene.render.film_transparent = True
scene.render.use_freestyle = True
scene.render.line_thickness = 0.3
scene.cycles.use_denoising = False
scene.cycles.samples = 128
scene.cycles.sampling_pattern = 'TABULATED_SOBOL'
scene.cycles.use_adaptive_sampling = False
scene.cycles.use_light_tree = False
scene.cycles.blur_glossy = 0.0
scene.cycles.sample_clamp_indirect = 0.0
scene.view_settings.view_transform = 'Standard'
bpy.context.view_layer.update()
